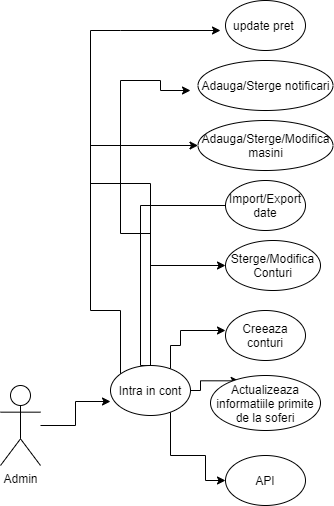

The diagram above was exported from draw.io. Its source (the exported page's mxGraphModel, read from the mxfile embedded in the PNG):
<mxGraphModel dx="782" dy="436" grid="1" gridSize="10" guides="1" tooltips="1" connect="1" arrows="1" fold="1" page="1" pageScale="1" pageWidth="850" pageHeight="1100" math="0" shadow="0">
  <root>
    <mxCell id="0" />
    <mxCell id="1" parent="0" />
    <mxCell id="TspWL9-6oGLpw_n5rDd1-4" style="edgeStyle=orthogonalEdgeStyle;rounded=0;orthogonalLoop=1;jettySize=auto;html=1;entryX=0;entryY=0.72;entryDx=0;entryDy=0;entryPerimeter=0;" parent="1" source="TspWL9-6oGLpw_n5rDd1-1" target="TspWL9-6oGLpw_n5rDd1-2" edge="1">
      <mxGeometry relative="1" as="geometry" />
    </mxCell>
    <mxCell id="TspWL9-6oGLpw_n5rDd1-1" value="Admin" style="shape=umlActor;verticalLabelPosition=bottom;verticalAlign=top;html=1;outlineConnect=0;" parent="1" vertex="1">
      <mxGeometry x="110" y="555" width="40" height="80" as="geometry" />
    </mxCell>
    <mxCell id="TspWL9-6oGLpw_n5rDd1-6" style="edgeStyle=orthogonalEdgeStyle;rounded=0;orthogonalLoop=1;jettySize=auto;html=1;entryX=0;entryY=0.5;entryDx=0;entryDy=0;" parent="1" source="TspWL9-6oGLpw_n5rDd1-2" edge="1">
      <mxGeometry relative="1" as="geometry">
        <Array as="points">
          <mxPoint x="280" y="515" />
          <mxPoint x="290" y="515" />
          <mxPoint x="290" y="500" />
        </Array>
        <mxPoint x="335" y="500" as="targetPoint" />
      </mxGeometry>
    </mxCell>
    <mxCell id="TspWL9-6oGLpw_n5rDd1-8" style="edgeStyle=orthogonalEdgeStyle;rounded=0;orthogonalLoop=1;jettySize=auto;html=1;entryX=0.261;entryY=0.097;entryDx=0;entryDy=0;entryPerimeter=0;" parent="1" source="TspWL9-6oGLpw_n5rDd1-2" target="TspWL9-6oGLpw_n5rDd1-7" edge="1">
      <mxGeometry relative="1" as="geometry">
        <Array as="points">
          <mxPoint x="310" y="560" />
          <mxPoint x="310" y="550" />
        </Array>
      </mxGeometry>
    </mxCell>
    <mxCell id="TspWL9-6oGLpw_n5rDd1-10" style="edgeStyle=orthogonalEdgeStyle;rounded=0;orthogonalLoop=1;jettySize=auto;html=1;entryX=0;entryY=0.5;entryDx=0;entryDy=0;" parent="1" source="TspWL9-6oGLpw_n5rDd1-2" target="TspWL9-6oGLpw_n5rDd1-9" edge="1">
      <mxGeometry relative="1" as="geometry">
        <Array as="points">
          <mxPoint x="280" y="625" />
          <mxPoint x="315" y="625" />
          <mxPoint x="315" y="650" />
        </Array>
      </mxGeometry>
    </mxCell>
    <mxCell id="U0Vuy8mYcmGvGuQi0K-j-4" style="edgeStyle=orthogonalEdgeStyle;rounded=0;orthogonalLoop=1;jettySize=auto;html=1;entryX=0;entryY=0.5;entryDx=0;entryDy=0;" edge="1" parent="1" source="TspWL9-6oGLpw_n5rDd1-2" target="U0Vuy8mYcmGvGuQi0K-j-3">
      <mxGeometry relative="1" as="geometry">
        <mxPoint x="340" y="410" as="targetPoint" />
        <Array as="points">
          <mxPoint x="260" y="435" />
        </Array>
      </mxGeometry>
    </mxCell>
    <mxCell id="U0Vuy8mYcmGvGuQi0K-j-6" style="edgeStyle=orthogonalEdgeStyle;rounded=0;orthogonalLoop=1;jettySize=auto;html=1;exitX=0.5;exitY=0;exitDx=0;exitDy=0;entryX=0.5;entryY=1;entryDx=0;entryDy=0;" edge="1" parent="1" source="TspWL9-6oGLpw_n5rDd1-2" target="U0Vuy8mYcmGvGuQi0K-j-5">
      <mxGeometry relative="1" as="geometry">
        <Array as="points">
          <mxPoint x="250" y="535" />
          <mxPoint x="250" y="375" />
          <mxPoint x="375" y="375" />
        </Array>
      </mxGeometry>
    </mxCell>
    <mxCell id="U0Vuy8mYcmGvGuQi0K-j-8" style="edgeStyle=orthogonalEdgeStyle;rounded=0;orthogonalLoop=1;jettySize=auto;html=1;entryX=0;entryY=0.5;entryDx=0;entryDy=0;" edge="1" parent="1" source="TspWL9-6oGLpw_n5rDd1-2" target="U0Vuy8mYcmGvGuQi0K-j-7">
      <mxGeometry relative="1" as="geometry">
        <Array as="points">
          <mxPoint x="230" y="480" />
          <mxPoint x="200" y="480" />
          <mxPoint x="200" y="315" />
        </Array>
      </mxGeometry>
    </mxCell>
    <mxCell id="U0Vuy8mYcmGvGuQi0K-j-11" style="edgeStyle=orthogonalEdgeStyle;rounded=0;orthogonalLoop=1;jettySize=auto;html=1;" edge="1" parent="1" source="TspWL9-6oGLpw_n5rDd1-2">
      <mxGeometry relative="1" as="geometry">
        <mxPoint x="330" y="200" as="targetPoint" />
        <Array as="points">
          <mxPoint x="260" y="353" />
          <mxPoint x="200" y="353" />
          <mxPoint x="200" y="200" />
          <mxPoint x="230" y="200" />
        </Array>
      </mxGeometry>
    </mxCell>
    <mxCell id="U0Vuy8mYcmGvGuQi0K-j-12" style="edgeStyle=orthogonalEdgeStyle;rounded=0;orthogonalLoop=1;jettySize=auto;html=1;" edge="1" parent="1" source="TspWL9-6oGLpw_n5rDd1-2">
      <mxGeometry relative="1" as="geometry">
        <mxPoint x="300" y="260" as="targetPoint" />
        <Array as="points">
          <mxPoint x="260" y="403" />
          <mxPoint x="230" y="403" />
          <mxPoint x="230" y="250" />
          <mxPoint x="270" y="250" />
        </Array>
      </mxGeometry>
    </mxCell>
    <mxCell id="TspWL9-6oGLpw_n5rDd1-2" value="Intra in cont" style="ellipse;whiteSpace=wrap;html=1;" parent="1" vertex="1">
      <mxGeometry x="220" y="535" width="80" height="50" as="geometry" />
    </mxCell>
    <mxCell id="TspWL9-6oGLpw_n5rDd1-5" value="Creeaza conturi" style="ellipse;whiteSpace=wrap;html=1;" parent="1" vertex="1">
      <mxGeometry x="335" y="480" width="80" height="50" as="geometry" />
    </mxCell>
    <mxCell id="TspWL9-6oGLpw_n5rDd1-7" value="Actualizeaza informatiile primite de la soferi" style="ellipse;whiteSpace=wrap;html=1;" parent="1" vertex="1">
      <mxGeometry x="320" y="545" width="110" height="55" as="geometry" />
    </mxCell>
    <mxCell id="TspWL9-6oGLpw_n5rDd1-9" value="API" style="ellipse;whiteSpace=wrap;html=1;" parent="1" vertex="1">
      <mxGeometry x="335" y="625" width="80" height="50" as="geometry" />
    </mxCell>
    <mxCell id="U0Vuy8mYcmGvGuQi0K-j-3" value="Sterge/Modifica Conturi" style="ellipse;whiteSpace=wrap;html=1;" vertex="1" parent="1">
      <mxGeometry x="335" y="410" width="95" height="50" as="geometry" />
    </mxCell>
    <mxCell id="U0Vuy8mYcmGvGuQi0K-j-5" value="Import/Export date" style="ellipse;whiteSpace=wrap;html=1;" vertex="1" parent="1">
      <mxGeometry x="335" y="350" width="80" height="50" as="geometry" />
    </mxCell>
    <mxCell id="U0Vuy8mYcmGvGuQi0K-j-7" value="Adauga/Sterge/Modifica masini" style="ellipse;whiteSpace=wrap;html=1;" vertex="1" parent="1">
      <mxGeometry x="307.5" y="290" width="135" height="50" as="geometry" />
    </mxCell>
    <mxCell id="U0Vuy8mYcmGvGuQi0K-j-9" value="Adauga/Sterge notificari" style="ellipse;whiteSpace=wrap;html=1;" vertex="1" parent="1">
      <mxGeometry x="307.5" y="230" width="135" height="50" as="geometry" />
    </mxCell>
    <mxCell id="U0Vuy8mYcmGvGuQi0K-j-10" value="update pret&amp;nbsp;" style="ellipse;whiteSpace=wrap;html=1;" vertex="1" parent="1">
      <mxGeometry x="335" y="170" width="80" height="50" as="geometry" />
    </mxCell>
  </root>
</mxGraphModel>